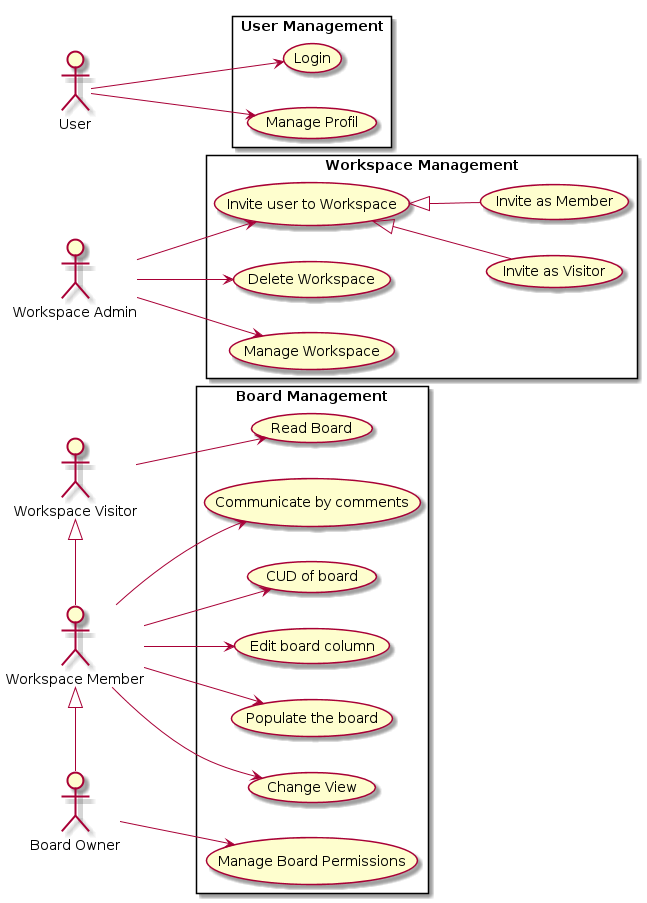

The diagram above was rendered by PlantUML. Its source (embedded in the PNG):
@startuml
left to right direction

actor "Workspace Admin" as WorkspaceAdmin
actor User
actor "Workspace Member" as WorkspaceMember
actor "Board Owner" as BoardOwner
actor "Workspace Visitor" as WorkspaceVisitor

rectangle "User Management" {
  usecase "Login" as UC112
  usecase "Manage Profil" as UC113
}
User --> UC112
User --> UC113

rectangle "Workspace Management" as Workspace_Management{
  usecase "Invite user to Workspace" as UC107
  usecase "Delete Workspace" as UC108
  usecase "Invite as Visitor" as UC114
  usecase "Invite as Member" as UC115
  usecase "Manage Workspace" as UC110
}
WorkspaceAdmin --> UC108
WorkspaceAdmin --> UC107
WorkspaceAdmin --> UC110
UC107 <|-- UC114
UC107 <|-- UC115

rectangle "Board Management" as Boad_Management{
  usecase "CUD of board" as UC101
  usecase "Edit board column" as UC102
  usecase "Populate the board" as UC103
  usecase "Change View" as UC104
  usecase "Communicate by comments" as UC105
  usecase "Manage Board Permissions" as UC106
  usecase "Read Board" as UC116
}
WorkspaceMember <|-right- BoardOwner
WorkspaceVisitor <|-right- WorkspaceMember
WorkspaceMember --> UC101
WorkspaceMember --> UC103
WorkspaceMember --> UC102
WorkspaceMember --> UC104
WorkspaceMember --> UC105
BoardOwner --> UC106
WorkspaceVisitor --> UC116
@enduml